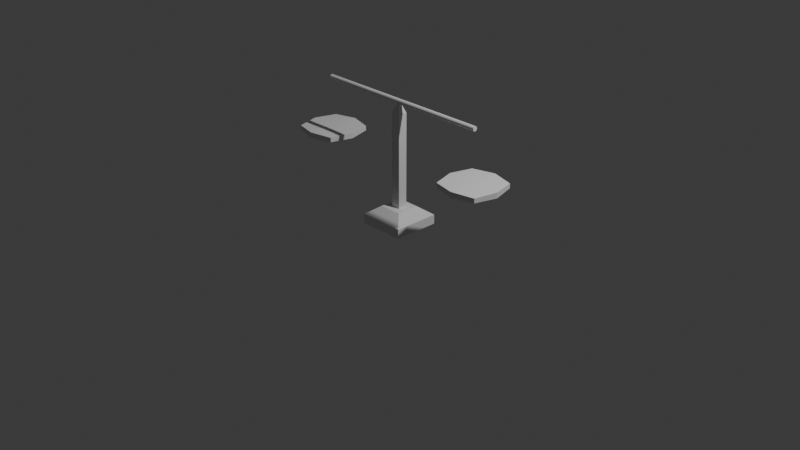 # Source: Scales.blend  (saved by Blender 4.5.90; exported with 4.5.12 LTS)
import bpy
from mathutils import Matrix  # noqa: F401  (used for matrix-valued properties, if any)

bpy.ops.wm.read_factory_settings(use_empty=True)
scene = bpy.context.scene
scene.name = 'Scene'

# ---- collections
col_collection = bpy.data.collections.new('Collection'); scene.collection.children.link(col_collection)

# ---- world
world_world = bpy.data.worlds.new('World'); scene.world = world_world
world_world.use_nodes = True; world_world.node_tree.nodes.clear()
_N = world_world.node_tree.nodes; _L = world_world.node_tree.links
n0 = _N.new('ShaderNodeOutputWorld'); n0.name = 'World Output'; n0.location = (200, 100)
n1 = _N.new('ShaderNodeBackground'); n1.name = 'Background'; n1.location = (-200, 100)
n1.inputs[0].default_value = (0.05088, 0.05088, 0.05088, 1.0)
_L.new(n1.outputs[0], n0.inputs[0])
n0.is_active_output = True
world_world.color = (0.05088, 0.05088, 0.05088)
world_world.sun_shadow_jitter_overblur = 0.0

# ---- cameras
cam_camera = bpy.data.cameras.new('Camera')
cam_camera.clip_end = 100.0
cam_camera.ortho_scale = 7.314

# ---- lights
light_light = bpy.data.lights.new('Light', 'POINT')
light_light.energy = 1000.0
light_light.shadow_soft_size = 0.1

# ---- meshes
me_cube_001 = bpy.data.meshes.new('Cube.001')
me_cube_001.from_pydata([(-0.25, -0.25, -0.05), (-0.1251, -0.1251, 0.1427), (-0.25, 0.25, -0.05), (-0.1251, 0.1251, 0.1427), (0.25, -0.25, -0.05), (0.1251, -0.1251, 0.1427), (0.25, 0.25, -0.05), (0.1251, 0.1251, 0.1427), (-0.25, -0.25, 0.05), (-0.25, 0.25, 0.05), (0.25, 0.25, 0.05), (0.25, -0.25, 0.05), (-0.0501, -0.0501, 0.1427), (-0.0501, 0.0501, 0.1427), (0.0501, 0.0501, 0.1427), (0.0501, -0.0501, 0.1427), (-0.0501, -0.0501, 1.143), (-0.0501, 0.0501, 1.143), (0.0501, 0.0501, 1.143), (0.0501, -0.0501, 1.143), (-0.009992, -0.009992, 1.243), (-0.009992, 0.009992, 1.243), (0.009992, 0.009992, 1.243), (0.009992, -0.009992, 1.243)], [], [(0, 8, 9, 2), (2, 9, 10, 6), (6, 10, 11, 4), (4, 11, 8, 0), (2, 6, 4, 0), (5, 7, 14, 15), (1, 3, 9, 8), (3, 7, 10, 9), (7, 5, 11, 10), (5, 1, 8, 11), (13, 12, 16, 17), (3, 1, 12, 13), (1, 5, 15, 12), (7, 3, 13, 14), (16, 19, 23, 20), (12, 15, 19, 16), (14, 13, 17, 18), (15, 14, 18, 19), (22, 21, 20, 23), (18, 17, 21, 22), (19, 18, 22, 23), (17, 16, 20, 21)])
_uv = me_cube_001.uv_layers.new(name='UVMap')
_uv.uv.foreach_set('vector', [0.375, 0.0, 0.625, 0.0, 0.625, 0.25, 0.375, 0.25, 0.375, 0.25, 0.625, 0.25, 0.625, 0.5, 0.375, 0.5, 0.375, 0.5, 0.625, 0.5, 0.625, 0.75, 0.375, 0.75, 0.375, 0.75, 0.625, 0.75, 0.625, 1.0, 0.375, 1.0, 0.125, 0.5, 0.375, 0.5, 0.375, 0.75, 0.125, 0.75, 0.6875, 0.6875, 0.6875, 0.5625, 0.6875, 0.5625, 0.6875, 0.6875, 0.8125, 0.6875, 0.8125, 0.5625, 0.875, 0.5, 0.875, 0.75, 0.8125, 0.5625, 0.6875, 0.5625, 0.625, 0.5, 0.875, 0.5, 0.6875, 0.5625, 0.6875, 0.6875, 0.625, 0.75, 0.625, 0.5, 0.6875, 0.6875, 0.8125, 0.6875, 0.875, 0.75, 0.625, 0.75, 0.8125, 0.5625, 0.8125, 0.6875, 0.8125, 0.6875, 0.8125, 0.5625, 0.8125, 0.5625, 0.8125, 0.6875, 0.8125, 0.6875, 0.8125, 0.5625, 0.8125, 0.6875, 0.6875, 0.6875, 0.6875, 0.6875, 0.8125, 0.6875, 0.6875, 0.5625, 0.8125, 0.5625, 0.8125, 0.5625, 0.6875, 0.5625, 0.8125, 0.6875, 0.6875, 0.6875, 0.6875, 0.6875, 0.8125, 0.6875, 0.8125, 0.6875, 0.6875, 0.6875, 0.6875, 0.6875, 0.8125, 0.6875, 0.6875, 0.5625, 0.8125, 0.5625, 0.8125, 0.5625, 0.6875, 0.5625, 0.6875, 0.6875, 0.6875, 0.5625, 0.6875, 0.5625, 0.6875, 0.6875, 0.6875, 0.5625, 0.8125, 0.5625, 0.8125, 0.6875, 0.6875, 0.6875, 0.6875, 0.5625, 0.8125, 0.5625, 0.8125, 0.5625, 0.6875, 0.5625, 0.6875, 0.6875, 0.6875, 0.5625, 0.6875, 0.5625, 0.6875, 0.6875, 0.8125, 0.5625, 0.8125, 0.6875, 0.8125, 0.6875, 0.8125, 0.5625])
me_cube_001.update()
me_cube_002 = bpy.data.meshes.new('Cube.002')
me_cube_002.from_pydata([(-0.24, -0.24, -0.024), (-0.24, -0.24, 0.024), (-0.24, 0.24, -0.024), (-0.24, 0.24, 0.024), (0.24, -0.24, -0.024), (0.24, -0.24, 0.024), (0.24, 0.24, -0.024), (0.24, 0.24, 0.024), (0.0, 0.3, -0.03), (0.0, 0.3, 0.03), (0.0, -0.3, -0.03), (0.0, -0.3, 0.03), (-0.3, 0.0, -0.03), (-0.3, 0.0, 0.03), (0.3, 0.0, -0.03), (0.3, 0.0, 0.03), (0.0, 0.0, 0.03), (0.0, 0.0, -0.03)], [], [(12, 13, 3, 2), (8, 9, 7, 6), (14, 15, 5, 4), (10, 11, 1, 0), (17, 14, 4, 10), (16, 13, 1, 11), (15, 16, 11, 5), (12, 17, 10, 0), (4, 5, 11, 10), (2, 3, 9, 8), (2, 8, 17, 12), (7, 9, 16, 15), (9, 3, 13, 16), (8, 6, 14, 17), (6, 7, 15, 14), (0, 1, 13, 12)])
_uv = me_cube_002.uv_layers.new(name='UVMap')
_uv.uv.foreach_set('vector', [0.375, 0.125, 0.625, 0.125, 0.625, 0.25, 0.375, 0.25, 0.375, 0.375, 0.625, 0.375, 0.625, 0.5, 0.375, 0.5, 0.375, 0.625, 0.625, 0.625, 0.625, 0.75, 0.375, 0.75, 0.375, 0.875, 0.625, 0.875, 0.625, 1.0, 0.375, 1.0, 0.25, 0.625, 0.375, 0.625, 0.375, 0.75, 0.25, 0.75, 0.75, 0.625, 0.875, 0.625, 0.875, 0.75, 0.75, 0.75, 0.625, 0.625, 0.75, 0.625, 0.75, 0.75, 0.625, 0.75, 0.125, 0.625, 0.25, 0.625, 0.25, 0.75, 0.125, 0.75, 0.375, 0.75, 0.625, 0.75, 0.625, 0.875, 0.375, 0.875, 0.375, 0.25, 0.625, 0.25, 0.625, 0.375, 0.375, 0.375, 0.125, 0.5, 0.25, 0.5, 0.25, 0.625, 0.125, 0.625, 0.625, 0.5, 0.75, 0.5, 0.75, 0.625, 0.625, 0.625, 0.75, 0.5, 0.875, 0.5, 0.875, 0.625, 0.75, 0.625, 0.25, 0.5, 0.375, 0.5, 0.375, 0.625, 0.25, 0.625, 0.375, 0.5, 0.625, 0.5, 0.625, 0.625, 0.375, 0.625, 0.375, 0.0, 0.625, 0.0, 0.625, 0.125, 0.375, 0.125])
me_cube_002.update()
me_cube_004 = bpy.data.meshes.new('Cube.004')
me_cube_004.from_pydata([(1.002, 0.02502, 0.0), (-1.002, 0.02502, 0.0), (1.002, 0.02454, 0.004881), (-1.002, 0.02454, 0.004881), (1.002, 0.02311, 0.009574), (-1.002, 0.02311, 0.009574), (1.002, 0.0208, 0.0139), (-1.002, 0.0208, 0.0139), (1.002, 0.01769, 0.01769), (-1.002, 0.01769, 0.01769), (1.002, 0.0139, 0.0208), (-1.002, 0.0139, 0.0208), (1.002, 0.009574, 0.02311), (-1.002, 0.009574, 0.02311), (1.002, 0.004881, 0.02454), (-1.002, 0.004881, 0.02454), (1.002, 3.264e-10, 0.02502), (-1.002, 3.264e-10, 0.02502), (1.002, -0.004881, 0.02454), (-1.002, -0.004881, 0.02454), (1.002, -0.009574, 0.02311), (-1.002, -0.009574, 0.02311), (1.002, -0.0139, 0.0208), (-1.002, -0.0139, 0.0208), (1.002, -0.01769, 0.01769), (-1.002, -0.01769, 0.01769), (1.002, -0.0208, 0.0139), (-1.002, -0.0208, 0.0139), (1.002, -0.02311, 0.009574), (-1.002, -0.02311, 0.009574), (1.002, -0.02454, 0.004881), (-1.002, -0.02454, 0.004881), (1.002, -0.02502, 0.0), (-1.002, -0.02502, 0.0), (1.002, -0.02454, -0.004881), (-1.002, -0.02454, -0.004881), (1.002, -0.02311, -0.009574), (-1.002, -0.02311, -0.009574), (1.002, -0.0208, -0.0139), (-1.002, -0.0208, -0.0139), (1.002, -0.01769, -0.01769), (-1.002, -0.01769, -0.01769), (1.002, -0.0139, -0.0208), (-1.002, -0.0139, -0.0208), (1.002, -0.009574, -0.02311), (-1.002, -0.009574, -0.02311), (1.002, -0.004881, -0.02454), (-1.002, -0.004881, -0.02454), (1.002, 3.264e-10, -0.02502), (-1.002, 3.264e-10, -0.02502), (1.002, 0.004881, -0.02454), (-1.002, 0.004881, -0.02454), (1.002, 0.009574, -0.02311), (-1.002, 0.009574, -0.02311), (1.002, 0.0139, -0.0208), (-1.002, 0.0139, -0.0208), (1.002, 0.01769, -0.01769), (-1.002, 0.01769, -0.01769), (1.002, 0.0208, -0.0139), (-1.002, 0.0208, -0.0139), (1.002, 0.02311, -0.009574), (-1.002, 0.02311, -0.009574), (1.002, 0.02454, -0.004881), (-1.002, 0.02454, -0.004881)], [], [(0, 1, 3, 2), (2, 3, 5, 4), (4, 5, 7, 6), (6, 7, 9, 8), (8, 9, 11, 10), (10, 11, 13, 12), (12, 13, 15, 14), (14, 15, 17, 16), (16, 17, 19, 18), (18, 19, 21, 20), (20, 21, 23, 22), (22, 23, 25, 24), (24, 25, 27, 26), (26, 27, 29, 28), (28, 29, 31, 30), (30, 31, 33, 32), (32, 33, 35, 34), (34, 35, 37, 36), (36, 37, 39, 38), (38, 39, 41, 40), (40, 41, 43, 42), (42, 43, 45, 44), (44, 45, 47, 46), (46, 47, 49, 48), (48, 49, 51, 50), (50, 51, 53, 52), (52, 53, 55, 54), (54, 55, 57, 56), (56, 57, 59, 58), (58, 59, 61, 60), (3, 1, 63, 61, 59, 57, 55, 53, 51, 49, 47, 45, 43, 41, 39, 37, 35, 33, 31, 29, 27, 25, 23, 21, 19, 17, 15, 13, 11, 9, 7, 5), (60, 61, 63, 62), (62, 63, 1, 0), (0, 2, 4, 6, 8, 10, 12, 14, 16, 18, 20, 22, 24, 26, 28, 30, 32, 34, 36, 38, 40, 42, 44, 46, 48, 50, 52, 54, 56, 58, 60, 62)])
_uv = me_cube_004.uv_layers.new(name='UVMap')
_uv.uv.foreach_set('vector', [1.0, 0.5, 1.0, 1.0, 0.9688, 1.0, 0.9688, 0.5, 0.9688, 0.5, 0.9688, 1.0, 0.9375, 1.0, 0.9375, 0.5, 0.9375, 0.5, 0.9375, 1.0, 0.9062, 1.0, 0.9062, 0.5, 0.9062, 0.5, 0.9062, 1.0, 0.875, 1.0, 0.875, 0.5, 0.875, 0.5, 0.875, 1.0, 0.8438, 1.0, 0.8438, 0.5, 0.8438, 0.5, 0.8438, 1.0, 0.8125, 1.0, 0.8125, 0.5, 0.8125, 0.5, 0.8125, 1.0, 0.7812, 1.0, 0.7812, 0.5, 0.7812, 0.5, 0.7812, 1.0, 0.75, 1.0, 0.75, 0.5, 0.75, 0.5, 0.75, 1.0, 0.7188, 1.0, 0.7188, 0.5, 0.7188, 0.5, 0.7188, 1.0, 0.6875, 1.0, 0.6875, 0.5, 0.6875, 0.5, 0.6875, 1.0, 0.6562, 1.0, 0.6562, 0.5, 0.6562, 0.5, 0.6562, 1.0, 0.625, 1.0, 0.625, 0.5, 0.625, 0.5, 0.625, 1.0, 0.5938, 1.0, 0.5938, 0.5, 0.5938, 0.5, 0.5938, 1.0, 0.5625, 1.0, 0.5625, 0.5, 0.5625, 0.5, 0.5625, 1.0, 0.5312, 1.0, 0.5312, 0.5, 0.5312, 0.5, 0.5312, 1.0, 0.5, 1.0, 0.5, 0.5, 0.5, 0.5, 0.5, 1.0, 0.4688, 1.0, 0.4688, 0.5, 0.4688, 0.5, 0.4688, 1.0, 0.4375, 1.0, 0.4375, 0.5, 0.4375, 0.5, 0.4375, 1.0, 0.4062, 1.0, 0.4062, 0.5, 0.4062, 0.5, 0.4062, 1.0, 0.375, 1.0, 0.375, 0.5, 0.375, 0.5, 0.375, 1.0, 0.3438, 1.0, 0.3438, 0.5, 0.3438, 0.5, 0.3438, 1.0, 0.3125, 1.0, 0.3125, 0.5, 0.3125, 0.5, 0.3125, 1.0, 0.2812, 1.0, 0.2812, 0.5, 0.2812, 0.5, 0.2812, 1.0, 0.25, 1.0, 0.25, 0.5, 0.25, 0.5, 0.25, 1.0, 0.2188, 1.0, 0.2188, 0.5, 0.2188, 0.5, 0.2188, 1.0, 0.1875, 1.0, 0.1875, 0.5, 0.1875, 0.5, 0.1875, 1.0, 0.1562, 1.0, 0.1562, 0.5, 0.1562, 0.5, 0.1562, 1.0, 0.125, 1.0, 0.125, 0.5, 0.125, 0.5, 0.125, 1.0, 0.09375, 1.0, 0.09375, 0.5, 0.09375, 0.5, 0.09375, 1.0, 0.0625, 1.0, 0.0625, 0.5, 0.2968, 0.4854, 0.25, 0.49, 0.2032, 0.4854, 0.1582, 0.4717, 0.1167, 0.4496, 0.08029, 0.4197, 0.05045, 0.3833, 0.02827, 0.3418, 0.01461, 0.2968, 0.01, 0.25, 0.01461, 0.2032, 0.02827, 0.1582, 0.05045, 0.1167, 0.08029, 0.08029, 0.1167, 0.05045, 0.1582, 0.02827, 0.2032, 0.01461, 0.25, 0.01, 0.2968, 0.01461, 0.3418, 0.02827, 0.3833, 0.05045, 0.4197, 0.08029, 0.4496, 0.1167, 0.4717, 0.1582, 0.4854, 0.2032, 0.49, 0.25, 0.4854, 0.2968, 0.4717, 0.3418, 0.4496, 0.3833, 0.4197, 0.4197, 0.3833, 0.4496, 0.3418, 0.4717, 0.0625, 0.5, 0.0625, 1.0, 0.03125, 1.0, 0.03125, 0.5, 0.03125, 0.5, 0.03125, 1.0, 0.0, 1.0, 0.0, 0.5, 0.75, 0.49, 0.7968, 0.4854, 0.8418, 0.4717, 0.8833, 0.4496, 0.9197, 0.4197, 0.9496, 0.3833, 0.9717, 0.3418, 0.9854, 0.2968, 0.99, 0.25, 0.9854, 0.2032, 0.9717, 0.1582, 0.9496, 0.1167, 0.9197, 0.08029, 0.8833, 0.05045, 0.8418, 0.02827, 0.7968, 0.01461, 0.75, 0.01, 0.7032, 0.01461, 0.6582, 0.02827, 0.6167, 0.05045, 0.5803, 0.08029, 0.5504, 0.1167, 0.5283, 0.1582, 0.5146, 0.2032, 0.51, 0.25, 0.5146, 0.2968, 0.5283, 0.3418, 0.5504, 0.3833, 0.5803, 0.4197, 0.6167, 0.4496, 0.6582, 0.4717, 0.7032, 0.4854])
me_cube_004.update()
me_cube_005 = bpy.data.meshes.new('Cube.005')
me_cube_005.from_pydata([(-0.24, -0.24, -0.024), (-0.24, -0.24, 0.024), (-0.24, 0.24, -0.024), (-0.24, 0.24, 0.024), (0.24, -0.24, -0.024), (0.24, -0.24, 0.024), (0.24, 0.24, -0.024), (0.24, 0.24, 0.024), (0.0, 0.3, -0.03), (0.0, 0.3, 0.03), (0.0, -0.3, -0.03), (0.0, -0.3, 0.03), (-0.3, 0.0, -0.03), (-0.3, 0.0, 0.03), (0.3, 0.0, -0.03), (0.3, 0.0, 0.03), (0.0, 0.0, 0.03), (0.0, 0.0, -0.03)], [], [(12, 13, 3, 2), (8, 9, 7, 6), (14, 15, 5, 4), (10, 11, 1, 0), (17, 14, 4, 10), (16, 13, 1, 11), (15, 16, 11, 5), (12, 17, 10, 0), (4, 5, 11, 10), (2, 3, 9, 8), (2, 8, 17, 12), (7, 9, 16, 15), (9, 3, 13, 16), (8, 6, 14, 17), (6, 7, 15, 14), (0, 1, 13, 12)])
_uv = me_cube_005.uv_layers.new(name='UVMap')
_uv.uv.foreach_set('vector', [0.375, 0.125, 0.625, 0.125, 0.625, 0.25, 0.375, 0.25, 0.375, 0.375, 0.625, 0.375, 0.625, 0.5, 0.375, 0.5, 0.375, 0.625, 0.625, 0.625, 0.625, 0.75, 0.375, 0.75, 0.375, 0.875, 0.625, 0.875, 0.625, 1.0, 0.375, 1.0, 0.25, 0.625, 0.375, 0.625, 0.375, 0.75, 0.25, 0.75, 0.75, 0.625, 0.875, 0.625, 0.875, 0.75, 0.75, 0.75, 0.625, 0.625, 0.75, 0.625, 0.75, 0.75, 0.625, 0.75, 0.125, 0.625, 0.25, 0.625, 0.25, 0.75, 0.125, 0.75, 0.375, 0.75, 0.625, 0.75, 0.625, 0.875, 0.375, 0.875, 0.375, 0.25, 0.625, 0.25, 0.625, 0.375, 0.375, 0.375, 0.125, 0.5, 0.25, 0.5, 0.25, 0.625, 0.125, 0.625, 0.625, 0.5, 0.75, 0.5, 0.75, 0.625, 0.625, 0.625, 0.75, 0.5, 0.875, 0.5, 0.875, 0.625, 0.75, 0.625, 0.25, 0.5, 0.375, 0.5, 0.375, 0.625, 0.25, 0.625, 0.375, 0.5, 0.625, 0.5, 0.625, 0.625, 0.375, 0.625, 0.375, 0.0, 0.625, 0.0, 0.625, 0.125, 0.375, 0.125])
me_cube_005.update()

# ---- objects
ob_light = bpy.data.objects.new('Light', light_light)
ob_camera = bpy.data.objects.new('Camera', cam_camera)
ob_cube = bpy.data.objects.new('Cube', me_cube_001)
ob_cube_001 = bpy.data.objects.new('Cube.001', me_cube_002)
ob_cube_003 = bpy.data.objects.new('Cube.003', me_cube_004)
ob_cube_002 = bpy.data.objects.new('Cube.002', me_cube_005)

# ---- transforms, parenting, visibility, modifiers, constraints
ob_light.location = (4.076, 1.005, 5.904)
ob_light.rotation_euler = (0.6503, 0.05522, 1.866)
ob_light.lock_rotations_4d = False
ob_light.empty_display_type = 'ARROWS'
ob_light.color = (0.0, 0.0, 0.0, 0.0)
ob_light.lineart.crease_threshold = 0.0
ob_camera.location = (7.359, -6.926, 4.958)
ob_camera.rotation_euler = (1.109, 0.0, 0.8149)
ob_camera.lock_rotations_4d = False
ob_camera.empty_display_type = 'ARROWS'
ob_camera.color = (0.0, 0.0, 0.0, 0.0)
ob_camera.display_type = 'WIRE'
ob_camera.lineart.crease_threshold = 0.0
ob_cube.location = (0.0, 0.0, 0.0)
ob_cube_001.location = (-1.0, 0.0, 0.7)
ob_cube_003.parent = ob_cube
ob_cube_003.location = (8.916e-08, -3.2e-11, 1.261)
_vg = ob_cube_003.vertex_groups.new(name='Group')
ob_cube_002.location = (1.0, 0.0, 0.7)

# ---- collection membership
col_collection.objects.link(ob_light)
col_collection.objects.link(ob_camera)
col_collection.objects.link(ob_cube)
col_collection.objects.link(ob_cube_001)
col_collection.objects.link(ob_cube_003)
col_collection.objects.link(ob_cube_002)

# ---- scene / render settings (as saved in the file)
scene.camera = ob_camera
scene.frame_start = 1; scene.frame_end = 250; scene.frame_set(1)
scene.render.engine = 'BLENDER_EEVEE_NEXT'
bpy.context.view_layer.update()
